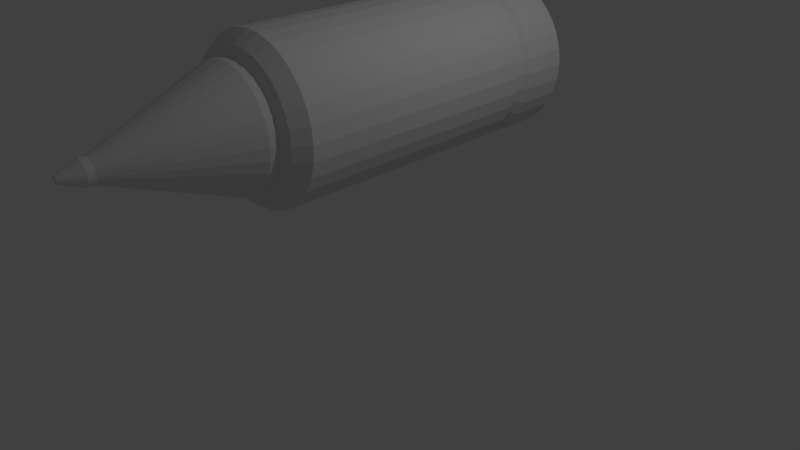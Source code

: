 # Source: Bullet.blend  (saved by Blender 2.75.0; exported with 4.5.12 LTS)
import bpy
from mathutils import Matrix  # noqa: F401  (used for matrix-valued properties, if any)

bpy.ops.wm.read_factory_settings(use_empty=True)
scene = bpy.context.scene
scene.name = 'Scene'

# ---- collections
col_collection_1 = bpy.data.collections.new('Collection 1'); scene.collection.children.link(col_collection_1)

# ---- world
world_world = bpy.data.worlds.new('World'); scene.world = world_world
world_world.color = (0.05088, 0.05088, 0.05088)
world_world.use_sun_shadow = False
world_world.sun_shadow_jitter_overblur = 0.0
world_world.cycles.sampling_method = 'MANUAL'
world_world.cycles.sample_map_resolution = 256

# ---- cameras
cam_camera = bpy.data.cameras.new('Camera')
cam_camera.clip_end = 100.0
cam_camera.lens = 35.0
cam_camera.sensor_width = 32.0
cam_camera.sensor_height = 18.0
cam_camera.ortho_scale = 7.314
cam_camera.dof.focus_distance = 0.0
cam_camera.dof.aperture_fstop = 128.0

# ---- lights
light_lamp = bpy.data.lights.new('Lamp', 'POINT')
light_lamp.transmission_factor = 0.0
light_lamp.cutoff_distance = 30.0
light_lamp.energy = 100.0
light_lamp.shadow_buffer_clip_start = 1.001
light_lamp.shadow_soft_size = 0.1
light_lamp.shadow_maximum_resolution = 0.006
light_lamp.use_absolute_resolution = True
light_lamp.cycles.use_multiple_importance_sampling = False

# ---- meshes
me_circle = bpy.data.meshes.new('Circle')
me_circle.from_pydata([(1.565e-17, 0.9997, -0.07019), (-0.1951, 0.9805, -0.07019), (-0.3827, 0.9236, -0.07019), (-0.5556, 0.8312, -0.07019), (-0.7071, 0.7068, -0.07019), (-0.8315, 0.5553, -0.07019), (-0.9239, 0.3824, -0.07019), (-0.9808, 0.1948, -0.07019), (-1.0, -0.0002711, -0.07019), (-0.9808, -0.1954, -0.07019), (-0.9239, -0.383, -0.07019), (-0.8315, -0.5558, -0.07019), (-0.7071, -0.7074, -0.07019), (-0.5556, -0.8317, -0.07019), (-0.3827, -0.9242, -0.07019), (-0.1951, -0.9811, -0.07019), (3.258e-07, -1.0, -0.07019), (0.1951, -0.9811, -0.07019), (0.3827, -0.9242, -0.07019), (0.5556, -0.8317, -0.07019), (0.7071, -0.7074, -0.07019), (0.8315, -0.5558, -0.07019), (0.9239, -0.383, -0.07019), (0.9808, -0.1954, -0.07019), (1.0, -0.0002702, -0.07019), (0.9808, 0.1948, -0.07019), (0.9239, 0.3824, -0.07019), (0.8315, 0.5553, -0.07019), (0.7071, 0.7068, -0.07019), (0.5556, 0.8312, -0.07019), (0.3827, 0.9236, -0.07019), (0.1951, 0.9805, -0.07019), (-3.007e-08, 0.7474, 0.1558), (-0.1457, 0.7331, 0.1558), (-0.2858, 0.6906, 0.1558), (-0.4149, 0.6215, 0.1558), (-0.5281, 0.5287, 0.1558), (-0.6209, 0.4155, 0.1558), (-0.69, 0.2864, 0.1558), (-0.7324, 0.1463, 0.1558), (-0.7468, 0.0006019, 0.1558), (-0.7324, -0.1451, 0.1558), (-0.69, -0.2852, 0.1558), (-0.6209, -0.4143, 0.1558), (-0.5281, -0.5275, 0.1558), (-0.4149, -0.6203, 0.1558), (-0.2858, -0.6893, 0.1558), (-0.1457, -0.7318, 0.1558), (2.133e-07, -0.7462, 0.1558), (0.1457, -0.7318, 0.1558), (0.2858, -0.6893, 0.1558), (0.4149, -0.6203, 0.1558), (0.5281, -0.5275, 0.1558), (0.6209, -0.4143, 0.1558), (0.69, -0.2852, 0.1558), (0.7324, -0.1451, 0.1558), (0.7468, 0.0006026, 0.1558), (0.7324, 0.1463, 0.1558), (0.69, 0.2864, 0.1558), (0.6209, 0.4155, 0.1558), (0.5281, 0.5287, 0.1558), (0.4149, 0.6215, 0.1558), (0.2858, 0.6906, 0.1558), (0.1457, 0.7331, 0.1558), (0.3314, -0.7998, 0.1037), (0.169, -0.849, 0.1037), (-0.7201, 0.4816, 0.1037), (-0.6124, 0.6128, 0.1037), (-2.385e-07, 0.8665, 0.1037), (0.169, 0.8498, 0.1037), (0.4812, -0.7197, 0.1037), (-0.8002, 0.3318, 0.1037), (0.6124, -0.612, 0.1037), (-0.8494, 0.1694, 0.1037), (0.7201, -0.4808, 0.1037), (-0.8661, 0.0004006, 0.1037), (0.8002, -0.331, 0.1037), (-0.8494, -0.1686, 0.1037), (0.8494, -0.1686, 0.1037), (-0.8002, -0.331, 0.1037), (0.8661, 0.0004014, 0.1037), (-0.7201, -0.4808, 0.1037), (0.8494, 0.1694, 0.1037), (-0.6124, -0.612, 0.1037), (0.8002, 0.3318, 0.1037), (-0.4812, -0.7197, 0.1037), (0.7201, 0.4816, 0.1037), (-0.3314, -0.7998, 0.1037), (-0.169, 0.8498, 0.1037), (0.6124, 0.6128, 0.1037), (-0.169, -0.849, 0.1037), (-0.3314, 0.8006, 0.1037), (0.4812, 0.7205, 0.1037), (2.658e-07, -0.8657, 0.1037), (-0.4812, 0.7205, 0.1037), (0.3314, 0.8006, 0.1037), (-0.1951, 0.9805, -3.167), (-1.772e-09, 0.9997, -3.167), (-0.3827, 0.9236, -3.167), (-0.5556, 0.8312, -3.167), (-0.7071, 0.7068, -3.167), (-0.8315, 0.5553, -3.167), (-0.9239, 0.3824, -3.167), (-0.9808, 0.1948, -3.167), (-1.0, -0.0002711, -3.167), (-0.9808, -0.1954, -3.167), (-0.9239, -0.383, -3.167), (-0.8315, -0.5558, -3.167), (-0.7071, -0.7074, -3.167), (-0.5556, -0.8317, -3.167), (-0.3827, -0.9242, -3.167), (-0.1951, -0.9811, -3.167), (3.241e-07, -1.0, -3.167), (0.1951, -0.9811, -3.167), (0.3827, -0.9242, -3.167), (0.5556, -0.8317, -3.167), (0.7071, -0.7074, -3.167), (0.8315, -0.5558, -3.167), (0.9239, -0.383, -3.167), (0.9808, -0.1954, -3.167), (1.0, -0.0002702, -3.167), (0.9808, 0.1948, -3.167), (0.9239, 0.3824, -3.167), (0.8315, 0.5553, -3.167), (0.7071, 0.7068, -3.167), (0.5556, 0.8312, -3.167), (0.3827, 0.9236, -3.167), (0.1951, 0.9805, -3.167), (-0.1951, 0.9805, -3.422), (-1.634e-08, 0.9997, -3.422), (-0.3827, 0.9236, -3.422), (-0.5556, 0.8312, -3.422), (-0.7071, 0.7068, -3.422), (-0.8315, 0.5553, -3.422), (-0.9239, 0.3824, -3.422), (-0.9808, 0.1948, -3.422), (-1.0, -0.0002712, -3.422), (-0.9808, -0.1954, -3.422), (-0.9239, -0.383, -3.422), (-0.8315, -0.5558, -3.422), (-0.7071, -0.7074, -3.422), (-0.5556, -0.8317, -3.422), (-0.3827, -0.9242, -3.422), (-0.1951, -0.9811, -3.422), (3.095e-07, -1.0, -3.422), (0.1951, -0.9811, -3.422), (0.3827, -0.9242, -3.422), (0.5556, -0.8317, -3.422), (0.7071, -0.7074, -3.422), (0.8315, -0.5558, -3.422), (0.9239, -0.383, -3.422), (0.9808, -0.1954, -3.422), (1.0, -0.0002703, -3.422), (0.9808, 0.1948, -3.422), (0.9239, 0.3824, -3.422), (0.8315, 0.5553, -3.422), (0.7071, 0.7068, -3.422), (0.5556, 0.8312, -3.422), (0.3827, 0.9236, -3.422), (0.1951, 0.9805, -3.422), (-0.1951, 0.9805, -4.0), (-2.263e-07, 0.9997, -4.0), (-0.3827, 0.9236, -4.0), (-0.5556, 0.8312, -4.0), (-0.7071, 0.7068, -4.0), (-0.8315, 0.5553, -4.0), (-0.9239, 0.3824, -4.0), (-0.9808, 0.1948, -4.0), (-1.0, -0.0002712, -4.0), (-0.9808, -0.1954, -4.0), (-0.9239, -0.383, -4.0), (-0.8315, -0.5558, -4.0), (-0.7071, -0.7074, -4.0), (-0.5556, -0.8317, -4.0), (-0.3827, -0.9242, -4.0), (-0.1951, -0.9811, -4.0), (9.956e-08, -1.0, -4.0), (0.1951, -0.9811, -4.0), (0.3827, -0.9242, -4.0), (0.5556, -0.8317, -4.0), (0.7071, -0.7074, -4.0), (0.8315, -0.5558, -4.0), (0.9239, -0.383, -4.0), (0.9808, -0.1954, -4.0), (1.0, -0.0002703, -4.0), (0.9808, 0.1948, -4.0), (0.9239, 0.3824, -4.0), (0.8315, 0.5553, -4.0), (0.7071, 0.7068, -4.0), (0.5556, 0.8312, -4.0), (0.3827, 0.9236, -4.0), (0.1951, 0.9805, -4.0), (-0.1839, 0.9239, -3.237), (-8.518e-09, 0.942, -3.237), (-0.3607, 0.8703, -3.237), (-0.5237, 0.7832, -3.237), (-0.6665, 0.666, -3.236), (-0.7837, 0.5231, -3.236), (-0.8708, 0.3602, -3.236), (-0.9244, 0.1834, -3.236), (-0.9426, -0.0005053, -3.235), (-0.9244, -0.1844, -3.235), (-0.8708, -0.3612, -3.234), (-0.7837, -0.5242, -3.234), (-0.6665, -0.667, -3.234), (-0.5237, -0.7842, -3.234), (-0.3607, -0.8713, -3.233), (-0.1839, -0.9249, -3.233), (2.986e-07, -0.9431, -3.233), (0.1839, -0.9249, -3.233), (0.3607, -0.8713, -3.233), (0.5237, -0.7842, -3.234), (0.6665, -0.667, -3.234), (0.7837, -0.5242, -3.234), (0.8708, -0.3612, -3.234), (0.9244, -0.1844, -3.235), (0.9426, -0.0005045, -3.235), (0.9244, 0.1834, -3.236), (0.8708, 0.3602, -3.236), (0.7837, 0.5231, -3.236), (0.6665, 0.666, -3.236), (0.5237, 0.7832, -3.237), (0.3607, 0.8703, -3.237), (0.1839, 0.9239, -3.237), (-0.1839, 0.9244, -3.355), (-2.225e-08, 0.9425, -3.356), (-0.3607, 0.8708, -3.355), (-0.5237, 0.7837, -3.355), (-0.6665, 0.6664, -3.355), (-0.7837, 0.5236, -3.355), (-0.8708, 0.3607, -3.354), (-0.9244, 0.1838, -3.354), (-0.9426, -3.689e-05, -3.354), (-0.9244, -0.1839, -3.353), (-0.8708, -0.3607, -3.353), (-0.7837, -0.5237, -3.353), (-0.6665, -0.6665, -3.352), (-0.5237, -0.7837, -3.352), (-0.3607, -0.8708, -3.352), (-0.1839, -0.9245, -3.352), (2.849e-07, -0.9426, -3.352), (0.1839, -0.9245, -3.352), (0.3607, -0.8708, -3.352), (0.5237, -0.7837, -3.352), (0.6665, -0.6665, -3.352), (0.7837, -0.5237, -3.353), (0.8708, -0.3607, -3.353), (0.9244, -0.1839, -3.353), (0.9426, -3.605e-05, -3.354), (0.9244, 0.1838, -3.354), (0.8708, 0.3607, -3.354), (0.7837, 0.5236, -3.355), (0.6665, 0.6664, -3.355), (0.5237, 0.7837, -3.355), (0.3607, 0.8708, -3.355), (0.1839, 0.9244, -3.355), (-0.1457, 0.7331, 0.2697), (-3.007e-08, 0.7474, 0.2697), (-0.2858, 0.6906, 0.2697), (-0.4149, 0.6215, 0.2697), (-0.5281, 0.5287, 0.2697), (-0.6209, 0.4155, 0.2697), (-0.69, 0.2864, 0.2697), (-0.7324, 0.1463, 0.2697), (-0.7468, 0.000602, 0.2697), (-0.7324, -0.1451, 0.2697), (-0.69, -0.2852, 0.2697), (-0.6209, -0.4143, 0.2697), (-0.5281, -0.5275, 0.2697), (-0.4149, -0.6203, 0.2697), (-0.2858, -0.6893, 0.2697), (-0.1457, -0.7318, 0.2697), (2.133e-07, -0.7462, 0.2697), (0.1457, -0.7318, 0.2697), (0.2858, -0.6893, 0.2697), (0.4149, -0.6203, 0.2697), (0.5281, -0.5275, 0.2697), (0.6209, -0.4143, 0.2697), (0.69, -0.2852, 0.2697), (0.7324, -0.1451, 0.2697), (0.7468, 0.0006027, 0.2697), (0.7324, 0.1463, 0.2697), (0.69, 0.2864, 0.2697), (0.6209, 0.4155, 0.2697), (0.5281, 0.5287, 0.2697), (0.4149, 0.6215, 0.2697), (0.2858, 0.6906, 0.2697), (0.1457, 0.7331, 0.2697), (-0.02833, 0.143, 1.796), (-7.664e-08, 0.1458, 1.796), (-0.05557, 0.1347, 1.796), (-0.08067, 0.1213, 1.796), (-0.1027, 0.1033, 1.796), (-0.1207, 0.08127, 1.796), (-0.1341, 0.05617, 1.796), (-0.1424, 0.02893, 1.796), (-0.1452, 0.0006022, 1.796), (-0.1424, -0.02772, 1.796), (-0.1341, -0.05496, 1.796), (-0.1207, -0.08007, 1.796), (-0.1027, -0.1021, 1.796), (-0.08067, -0.1201, 1.796), (-0.05557, -0.1335, 1.796), (-0.02833, -0.1418, 1.796), (-2.932e-08, -0.1446, 1.796), (0.02833, -0.1418, 1.796), (0.05557, -0.1335, 1.796), (0.08067, -0.1201, 1.796), (0.1027, -0.1021, 1.796), (0.1207, -0.08007, 1.796), (0.1341, -0.05496, 1.796), (0.1424, -0.02772, 1.796), (0.1452, 0.0006023, 1.796), (0.1424, 0.02893, 1.796), (0.1341, 0.05617, 1.796), (0.1207, 0.08127, 1.796), (0.1027, 0.1033, 1.796), (0.08067, 0.1213, 1.796), (0.05557, 0.1347, 1.796), (0.02833, 0.143, 1.796), (-0.02833, 0.143, 1.878), (-2.844e-08, 0.1458, 1.878), (-0.05557, 0.1347, 1.878), (-0.08067, 0.1213, 1.878), (-0.1027, 0.1033, 1.878), (-0.1207, 0.08127, 1.878), (-0.1341, 0.05617, 1.878), (-0.1424, 0.02893, 1.878), (-0.1452, 0.0006022, 1.878), (-0.1424, -0.02772, 1.878), (-0.1341, -0.05496, 1.878), (-0.1207, -0.08007, 1.878), (-0.1027, -0.1021, 1.878), (-0.08067, -0.1201, 1.878), (-0.05557, -0.1335, 1.878), (-0.02833, -0.1418, 1.878), (1.887e-08, -0.1446, 1.878), (0.02833, -0.1418, 1.878), (0.05557, -0.1335, 1.878), (0.08067, -0.1201, 1.878), (0.1027, -0.1021, 1.878), (0.1207, -0.08007, 1.878), (0.1341, -0.05496, 1.878), (0.1424, -0.02772, 1.878), (0.1452, 0.0006023, 1.878), (0.1424, 0.02893, 1.878), (0.1341, 0.05617, 1.878), (0.1207, 0.08127, 1.878), (0.1027, 0.1033, 1.878), (0.08067, 0.1213, 1.878), (0.05557, 0.1347, 1.878), (0.02833, 0.143, 1.878), (-0.008183, 0.04174, 2.128), (-1.491e-07, 0.04254, 2.128), (-0.01605, 0.03935, 2.128), (-0.0233, 0.03548, 2.128), (-0.02966, 0.03026, 2.128), (-0.03487, 0.0239, 2.128), (-0.03875, 0.01665, 2.128), (-0.04114, 0.008785, 2.128), (-0.04194, 0.0006022, 2.128), (-0.04114, -0.00758, 2.128), (-0.03875, -0.01545, 2.128), (-0.03487, -0.0227, 2.128), (-0.02966, -0.02905, 2.128), (-0.0233, -0.03427, 2.128), (-0.01605, -0.03815, 2.128), (-0.008183, -0.04053, 2.128), (-1.354e-07, -0.04134, 2.128), (0.008182, -0.04053, 2.128), (0.01605, -0.03815, 2.128), (0.0233, -0.03427, 2.128), (0.02966, -0.02905, 2.128), (0.03487, -0.0227, 2.128), (0.03875, -0.01545, 2.128), (0.04114, -0.00758, 2.128), (0.04194, 0.0006022, 2.128), (0.04114, 0.008785, 2.128), (0.03875, 0.01665, 2.128), (0.03487, 0.0239, 2.128), (0.02966, 0.03026, 2.128), (0.0233, 0.03548, 2.128), (0.01605, 0.03935, 2.128), (0.008182, 0.04174, 2.128)], [], [(24, 23, 119, 120), (32, 33, 256, 257), (65, 64, 50, 49), (67, 66, 37, 36), (69, 68, 32, 63), (64, 70, 51, 50), (66, 71, 38, 37), (70, 72, 52, 51), (71, 73, 39, 38), (72, 74, 53, 52), (73, 75, 40, 39), (74, 76, 54, 53), (75, 77, 41, 40), (76, 78, 55, 54), (77, 79, 42, 41), (78, 80, 56, 55), (79, 81, 43, 42), (80, 82, 57, 56), (81, 83, 44, 43), (82, 84, 58, 57), (83, 85, 45, 44), (84, 86, 59, 58), (85, 87, 46, 45), (68, 88, 33, 32), (86, 89, 60, 59), (87, 90, 47, 46), (88, 91, 34, 33), (89, 92, 61, 60), (90, 93, 48, 47), (91, 94, 35, 34), (92, 95, 62, 61), (93, 65, 49, 48), (94, 67, 36, 35), (95, 69, 63, 62), (30, 31, 69, 95), (3, 4, 67, 94), (16, 17, 65, 93), (29, 30, 95, 92), (2, 3, 94, 91), (15, 16, 93, 90), (28, 29, 92, 89), (1, 2, 91, 88), (14, 15, 90, 87), (27, 28, 89, 86), (0, 1, 88, 68), (13, 14, 87, 85), (26, 27, 86, 84), (12, 13, 85, 83), (25, 26, 84, 82), (11, 12, 83, 81), (24, 25, 82, 80), (10, 11, 81, 79), (23, 24, 80, 78), (9, 10, 79, 77), (22, 23, 78, 76), (8, 9, 77, 75), (21, 22, 76, 74), (7, 8, 75, 73), (20, 21, 74, 72), (6, 7, 73, 71), (19, 20, 72, 70), (5, 6, 71, 66), (18, 19, 70, 64), (31, 0, 68, 69), (4, 5, 66, 67), (17, 18, 64, 65), (120, 119, 215, 216), (11, 10, 106, 107), (25, 24, 120, 121), (12, 11, 107, 108), (26, 25, 121, 122), (13, 12, 108, 109), (27, 26, 122, 123), (14, 13, 109, 110), (1, 0, 97, 96), (28, 27, 123, 124), (15, 14, 110, 111), (2, 1, 96, 98), (29, 28, 124, 125), (16, 15, 111, 112), (3, 2, 98, 99), (30, 29, 125, 126), (17, 16, 112, 113), (4, 3, 99, 100), (31, 30, 126, 127), (18, 17, 113, 114), (5, 4, 100, 101), (0, 31, 127, 97), (19, 18, 114, 115), (6, 5, 101, 102), (20, 19, 115, 116), (7, 6, 102, 103), (21, 20, 116, 117), (8, 7, 103, 104), (22, 21, 117, 118), (9, 8, 104, 105), (23, 22, 118, 119), (10, 9, 105, 106), (128, 129, 161, 160), (139, 140, 236, 235), (119, 118, 214, 215), (138, 139, 235, 234), (118, 117, 213, 214), (137, 138, 234, 233), (117, 116, 212, 213), (136, 137, 233, 232), (116, 115, 211, 212), (135, 136, 232, 231), (115, 114, 210, 211), (134, 135, 231, 230), (114, 113, 209, 210), (133, 134, 230, 229), (159, 129, 225, 255), (113, 112, 208, 209), (132, 133, 229, 228), (158, 159, 255, 254), (112, 111, 207, 208), (131, 132, 228, 227), (157, 158, 254, 253), (111, 110, 206, 207), (130, 131, 227, 226), (156, 157, 253, 252), (110, 109, 205, 206), (128, 130, 226, 224), (155, 156, 252, 251), (109, 108, 204, 205), (129, 128, 224, 225), (154, 155, 251, 250), (108, 107, 203, 204), (153, 154, 250, 249), (160, 161, 191, 190, 189, 188, 187, 186, 185, 184, 183, 182, 181, 180, 179, 178, 177, 176, 175, 174, 173, 172, 171, 170, 169, 168, 167, 166, 165, 164, 163, 162), (156, 155, 187, 188), (143, 142, 174, 175), (130, 128, 160, 162), (157, 156, 188, 189), (144, 143, 175, 176), (131, 130, 162, 163), (158, 157, 189, 190), (145, 144, 176, 177), (132, 131, 163, 164), (159, 158, 190, 191), (146, 145, 177, 178), (133, 132, 164, 165), (129, 159, 191, 161), (147, 146, 178, 179), (134, 133, 165, 166), (148, 147, 179, 180), (135, 134, 166, 167), (149, 148, 180, 181), (136, 135, 167, 168), (150, 149, 181, 182), (137, 136, 168, 169), (151, 150, 182, 183), (138, 137, 169, 170), (152, 151, 183, 184), (139, 138, 170, 171), (153, 152, 184, 185), (140, 139, 171, 172), (154, 153, 185, 186), (141, 140, 172, 173), (155, 154, 186, 187), (142, 141, 173, 174), (217, 216, 248, 249), (204, 203, 235, 236), (218, 217, 249, 250), (205, 204, 236, 237), (219, 218, 250, 251), (206, 205, 237, 238), (192, 193, 225, 224), (220, 219, 251, 252), (207, 206, 238, 239), (194, 192, 224, 226), (221, 220, 252, 253), (208, 207, 239, 240), (195, 194, 226, 227), (222, 221, 253, 254), (209, 208, 240, 241), (196, 195, 227, 228), (223, 222, 254, 255), (210, 209, 241, 242), (197, 196, 228, 229), (193, 223, 255, 225), (211, 210, 242, 243), (198, 197, 229, 230), (212, 211, 243, 244), (199, 198, 230, 231), (213, 212, 244, 245), (200, 199, 231, 232), (214, 213, 245, 246), (201, 200, 232, 233), (215, 214, 246, 247), (202, 201, 233, 234), (216, 215, 247, 248), (203, 202, 234, 235), (140, 141, 237, 236), (121, 120, 216, 217), (141, 142, 238, 237), (122, 121, 217, 218), (142, 143, 239, 238), (123, 122, 218, 219), (96, 97, 193, 192), (143, 144, 240, 239), (124, 123, 219, 220), (98, 96, 192, 194), (144, 145, 241, 240), (125, 124, 220, 221), (99, 98, 194, 195), (145, 146, 242, 241), (126, 125, 221, 222), (100, 99, 195, 196), (146, 147, 243, 242), (127, 126, 222, 223), (101, 100, 196, 197), (147, 148, 244, 243), (97, 127, 223, 193), (102, 101, 197, 198), (148, 149, 245, 244), (103, 102, 198, 199), (149, 150, 246, 245), (104, 103, 199, 200), (150, 151, 247, 246), (105, 104, 200, 201), (151, 152, 248, 247), (106, 105, 201, 202), (152, 153, 249, 248), (107, 106, 202, 203), (277, 278, 310, 309), (59, 60, 284, 283), (46, 47, 271, 270), (33, 34, 258, 256), (60, 61, 285, 284), (47, 48, 272, 271), (34, 35, 259, 258), (61, 62, 286, 285), (48, 49, 273, 272), (35, 36, 260, 259), (62, 63, 287, 286), (49, 50, 274, 273), (36, 37, 261, 260), (63, 32, 257, 287), (50, 51, 275, 274), (37, 38, 262, 261), (51, 52, 276, 275), (38, 39, 263, 262), (52, 53, 277, 276), (39, 40, 264, 263), (53, 54, 278, 277), (40, 41, 265, 264), (54, 55, 279, 278), (41, 42, 266, 265), (55, 56, 280, 279), (42, 43, 267, 266), (56, 57, 281, 280), (43, 44, 268, 267), (57, 58, 282, 281), (44, 45, 269, 268), (58, 59, 283, 282), (45, 46, 270, 269), (312, 313, 345, 344), (264, 265, 297, 296), (278, 279, 311, 310), (265, 266, 298, 297), (279, 280, 312, 311), (266, 267, 299, 298), (280, 281, 313, 312), (267, 268, 300, 299), (281, 282, 314, 313), (268, 269, 301, 300), (282, 283, 315, 314), (269, 270, 302, 301), (257, 256, 288, 289), (283, 284, 316, 315), (270, 271, 303, 302), (256, 258, 290, 288), (284, 285, 317, 316), (271, 272, 304, 303), (258, 259, 291, 290), (285, 286, 318, 317), (272, 273, 305, 304), (259, 260, 292, 291), (286, 287, 319, 318), (273, 274, 306, 305), (260, 261, 293, 292), (287, 257, 289, 319), (274, 275, 307, 306), (261, 262, 294, 293), (275, 276, 308, 307), (262, 263, 295, 294), (276, 277, 309, 308), (263, 264, 296, 295), (321, 320, 352, 353), (299, 300, 332, 331), (313, 314, 346, 345), (300, 301, 333, 332), (314, 315, 347, 346), (301, 302, 334, 333), (289, 288, 320, 321), (315, 316, 348, 347), (302, 303, 335, 334), (288, 290, 322, 320), (316, 317, 349, 348), (303, 304, 336, 335), (290, 291, 323, 322), (317, 318, 350, 349), (304, 305, 337, 336), (291, 292, 324, 323), (318, 319, 351, 350), (305, 306, 338, 337), (292, 293, 325, 324), (319, 289, 321, 351), (306, 307, 339, 338), (293, 294, 326, 325), (307, 308, 340, 339), (294, 295, 327, 326), (308, 309, 341, 340), (295, 296, 328, 327), (309, 310, 342, 341), (296, 297, 329, 328), (310, 311, 343, 342), (297, 298, 330, 329), (311, 312, 344, 343), (298, 299, 331, 330), (352, 354, 355, 356, 357, 358, 359, 360, 361, 362, 363, 364, 365, 366, 367, 368, 369, 370, 371, 372, 373, 374, 375, 376, 377, 378, 379, 380, 381, 382, 383, 353), (347, 348, 380, 379), (334, 335, 367, 366), (320, 322, 354, 352), (348, 349, 381, 380), (335, 336, 368, 367), (322, 323, 355, 354), (349, 350, 382, 381), (336, 337, 369, 368), (323, 324, 356, 355), (350, 351, 383, 382), (337, 338, 370, 369), (324, 325, 357, 356), (351, 321, 353, 383), (338, 339, 371, 370), (325, 326, 358, 357), (339, 340, 372, 371), (326, 327, 359, 358), (340, 341, 373, 372), (327, 328, 360, 359), (341, 342, 374, 373), (328, 329, 361, 360), (342, 343, 375, 374), (329, 330, 362, 361), (343, 344, 376, 375), (330, 331, 363, 362), (344, 345, 377, 376), (331, 332, 364, 363), (345, 346, 378, 377), (332, 333, 365, 364), (346, 347, 379, 378), (333, 334, 366, 365)])
me_circle.use_remesh_preserve_volume = False
me_circle.use_remesh_preserve_attributes = False
me_circle.use_mirror_vertex_groups = False
me_circle.update()

# ---- objects
ob_bullet = bpy.data.objects.new('Bullet', me_circle)
ob_lamp = bpy.data.objects.new('Lamp', light_lamp)
ob_camera = bpy.data.objects.new('Camera', cam_camera)

# ---- transforms, parenting, visibility, modifiers, constraints
ob_bullet.location = (0.0, -1.685, 2.207)
ob_bullet.rotation_euler = (1.575, 2.22e-16, 2.229e-16)
ob_bullet.lineart.crease_threshold = 0.0
ob_lamp.location = (4.076, 1.005, 5.904)
ob_lamp.rotation_euler = (0.6503, 0.05522, 1.866)
ob_lamp.lock_rotations_4d = False
ob_lamp.empty_display_type = 'ARROWS'
ob_lamp.color = (0.0, 0.0, 0.0, 0.0)
ob_lamp.lineart.crease_threshold = 0.0
ob_camera.location = (7.481, -6.508, 5.344)
ob_camera.rotation_euler = (1.109, 0.01082, 0.8149)
ob_camera.lock_rotations_4d = False
ob_camera.empty_display_type = 'ARROWS'
ob_camera.color = (0.0, 0.0, 0.0, 0.0)
ob_camera.display_type = 'WIRE'
ob_camera.lineart.crease_threshold = 0.0

# ---- collection membership
col_collection_1.objects.link(ob_bullet)
col_collection_1.objects.link(ob_lamp)
col_collection_1.objects.link(ob_camera)

# ---- scene / render settings (as saved in the file)
scene.camera = ob_camera
scene.frame_start = 1; scene.frame_end = 250; scene.frame_set(1)
scene.render.engine = 'BLENDER_EEVEE_NEXT'
scene.render.resolution_percentage = 50
scene.render.dither_intensity = 0.0
scene.cycles.use_denoising = False
scene.cycles.samples = 10
scene.cycles.sampling_pattern = 'TABULATED_SOBOL'
scene.cycles.light_sampling_threshold = 0.0
scene.cycles.use_adaptive_sampling = False
scene.cycles.use_light_tree = False
scene.cycles.blur_glossy = 0.0
scene.cycles.pixel_filter_type = 'GAUSSIAN'
scene.cycles.sample_clamp_indirect = 0.0
scene.view_settings.view_transform = 'Standard'
bpy.context.view_layer.update()
